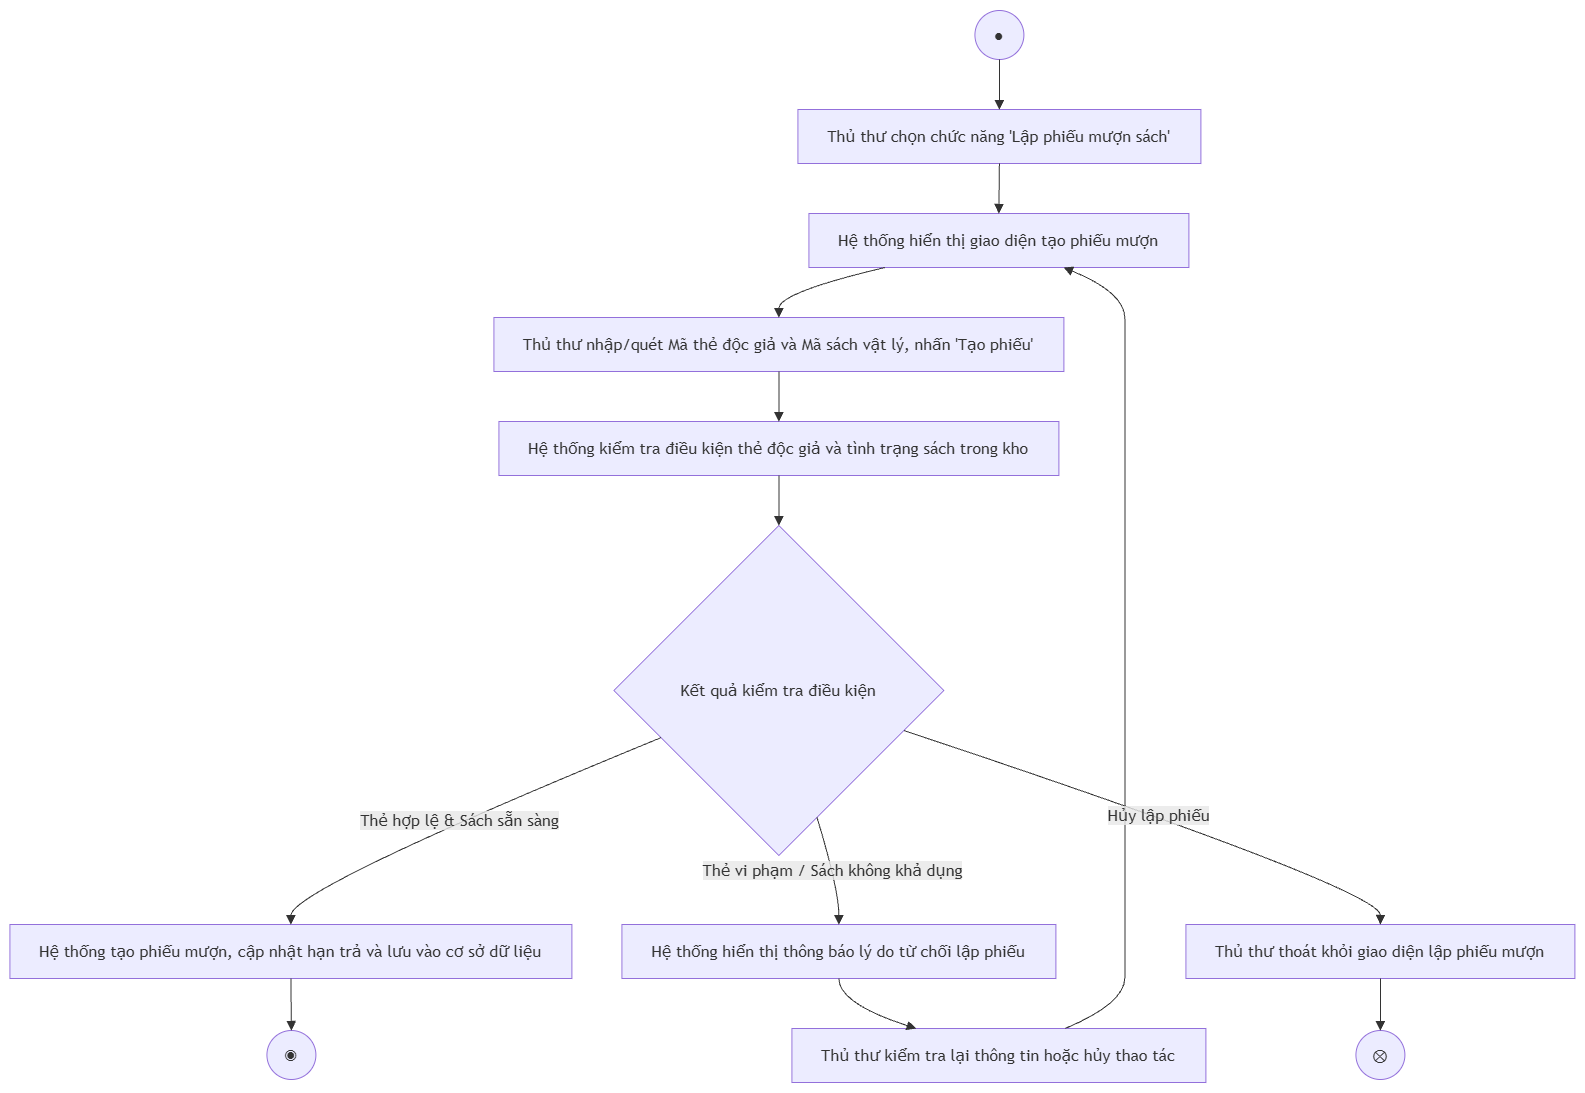

The diagram above was exported from draw.io. Its source (the exported page's mxGraphModel, read from the mxfile embedded in the PNG):
<mxGraphModel dx="1717" dy="878" grid="1" gridSize="10" guides="1" tooltips="1" connect="1" arrows="1" fold="1" page="1" pageScale="1" pageWidth="827" pageHeight="1169" math="0" shadow="0">
  <root>
    <mxCell id="0" />
    <mxCell id="1" parent="0" />
    <UserObject label="" mermaidData="{&#10;  &quot;data&quot;: &quot;flowchart TD\n    %% Nút bắt đầu\n    Start((●)) --&gt; A1\n\n    %% Luồng chính\n    A1[\&quot;Thủ thư chọn chức năng 'Lập phiếu mượn sách'\&quot;] --&gt; A2[\&quot;Hệ thống hiển thị giao diện tạo phiếu mượn\&quot;]\n    A2 --&gt; A3[\&quot;Thủ thư nhập/quét Mã thẻ độc giả và Mã sách vật lý, nhấn 'Tạo phiếu'\&quot;]\n    A3 --&gt; A4[\&quot;Hệ thống kiểm tra điều kiện thẻ độc giả và tình trạng sách trong kho\&quot;]\n    A4 --&gt; D1{\&quot;Kết quả kiểm tra điều kiện\&quot;}\n\n    %% Điểm rẽ nhánh\n    D1 -- \&quot;Thẻ hợp lệ &amp; Sách sẵn sàng\&quot; --&gt; B1[\&quot;Hệ thống tạo phiếu mượn, cập nhật hạn trả và lưu vào cơ sở dữ liệu\&quot;]\n    B1 --&gt; End((◉))\n\n    D1 -- \&quot;Thẻ vi phạm / Sách không khả dụng\&quot; --&gt; B2[\&quot;Hệ thống hiển thị thông báo lý do từ chối lập phiếu\&quot;]\n    B2 --&gt; B3[\&quot;Thủ thư kiểm tra lại thông tin hoặc hủy thao tác\&quot;]\n    B3 --&gt; A2\n\n    D1 -- \&quot;Hủy lập phiếu\&quot; --&gt; B4[\&quot;Thủ thư thoát khỏi giao diện lập phiếu mượn\&quot;]\n    B4 --&gt; FlowEnd((⊗))&quot;,&#10;  &quot;config&quot;: null&#10;}" id="tlM9CUnxvJKnbbqwpoKt-199">
      <mxCell connectable="0" parent="1" style="group;transparentBounds=1;editIcon=1;lockedGroup=0;groupPadding=10;" vertex="1">
        <mxGeometry as="geometry" />
      </mxCell>
    </UserObject>
    <UserObject label="●" mermaidId="n:Start" mermaidBaseStyle="ellipse;html=1;aspect=fixed;strokeWidth=1;whiteSpace=wrap;fillColor=light-dark(#ECECFF,#1f2020);strokeColor=light-dark(#9370DB,#cccccc);fontColor=light-dark(#333333,#cccccc);fontFamily=Trebuchet MS,Verdana,Arial,sans-serif;fontSize=16;" mermaidBaseValue="●" id="tlM9CUnxvJKnbbqwpoKt-200">
      <mxCell parent="tlM9CUnxvJKnbbqwpoKt-199" style="ellipse;html=1;aspect=fixed;strokeWidth=1;whiteSpace=wrap;fillColor=light-dark(#ECECFF,#1f2020);strokeColor=light-dark(#9370DB,#cccccc);fontColor=light-dark(#333333,#cccccc);fontFamily=Trebuchet MS,Verdana,Arial,sans-serif;fontSize=16;" vertex="1">
        <mxGeometry height="49" width="49" x="995" y="410" as="geometry" />
      </mxCell>
    </UserObject>
    <UserObject label="Thủ thư chọn chức năng 'Lập phiếu mượn sách'" mermaidId="n:A1" mermaidBaseStyle="html=1;whiteSpace=wrap;strokeWidth=1;fillColor=light-dark(#ECECFF,#1f2020);strokeColor=light-dark(#9370DB,#cccccc);fontColor=light-dark(#333333,#cccccc);fontFamily=Trebuchet MS,Verdana,Arial,sans-serif;fontSize=16;" mermaidBaseValue="Thủ thư chọn chức năng 'Lập phiếu mượn sách'" id="tlM9CUnxvJKnbbqwpoKt-201">
      <mxCell parent="tlM9CUnxvJKnbbqwpoKt-199" style="html=1;whiteSpace=wrap;strokeWidth=1;fillColor=light-dark(#ECECFF,#1f2020);strokeColor=light-dark(#9370DB,#cccccc);fontColor=light-dark(#333333,#cccccc);fontFamily=Trebuchet MS,Verdana,Arial,sans-serif;fontSize=16;" vertex="1">
        <mxGeometry height="54" width="403" x="818" y="509" as="geometry" />
      </mxCell>
    </UserObject>
    <UserObject label="Hệ thống hiển thị giao diện tạo phiếu mượn" mermaidId="n:A2" mermaidBaseStyle="html=1;whiteSpace=wrap;strokeWidth=1;fillColor=light-dark(#ECECFF,#1f2020);strokeColor=light-dark(#9370DB,#cccccc);fontColor=light-dark(#333333,#cccccc);fontFamily=Trebuchet MS,Verdana,Arial,sans-serif;fontSize=16;" mermaidBaseValue="Hệ thống hiển thị giao diện tạo phiếu mượn" id="tlM9CUnxvJKnbbqwpoKt-202">
      <mxCell parent="tlM9CUnxvJKnbbqwpoKt-199" style="html=1;whiteSpace=wrap;strokeWidth=1;fillColor=light-dark(#ECECFF,#1f2020);strokeColor=light-dark(#9370DB,#cccccc);fontColor=light-dark(#333333,#cccccc);fontFamily=Trebuchet MS,Verdana,Arial,sans-serif;fontSize=16;" vertex="1">
        <mxGeometry height="54" width="380" x="829" y="613" as="geometry" />
      </mxCell>
    </UserObject>
    <UserObject label="Thủ thư nhập/quét Mã thẻ độc giả và Mã sách vật lý, nhấn 'Tạo phiếu'" mermaidId="n:A3" mermaidBaseStyle="html=1;whiteSpace=wrap;strokeWidth=1;fillColor=light-dark(#ECECFF,#1f2020);strokeColor=light-dark(#9370DB,#cccccc);fontColor=light-dark(#333333,#cccccc);fontFamily=Trebuchet MS,Verdana,Arial,sans-serif;fontSize=16;" mermaidBaseValue="Thủ thư nhập/quét Mã thẻ độc giả và Mã sách vật lý, nhấn 'Tạo phiếu'" id="tlM9CUnxvJKnbbqwpoKt-203">
      <mxCell parent="tlM9CUnxvJKnbbqwpoKt-199" style="html=1;whiteSpace=wrap;strokeWidth=1;fillColor=light-dark(#ECECFF,#1f2020);strokeColor=light-dark(#9370DB,#cccccc);fontColor=light-dark(#333333,#cccccc);fontFamily=Trebuchet MS,Verdana,Arial,sans-serif;fontSize=16;" vertex="1">
        <mxGeometry height="54" width="570" x="514" y="717" as="geometry" />
      </mxCell>
    </UserObject>
    <UserObject label="Hệ thống kiểm tra điều kiện thẻ độc giả và tình trạng sách trong kho" mermaidId="n:A4" mermaidBaseStyle="html=1;whiteSpace=wrap;strokeWidth=1;fillColor=light-dark(#ECECFF,#1f2020);strokeColor=light-dark(#9370DB,#cccccc);fontColor=light-dark(#333333,#cccccc);fontFamily=Trebuchet MS,Verdana,Arial,sans-serif;fontSize=16;" mermaidBaseValue="Hệ thống kiểm tra điều kiện thẻ độc giả và tình trạng sách trong kho" id="tlM9CUnxvJKnbbqwpoKt-204">
      <mxCell parent="tlM9CUnxvJKnbbqwpoKt-199" style="html=1;whiteSpace=wrap;strokeWidth=1;fillColor=light-dark(#ECECFF,#1f2020);strokeColor=light-dark(#9370DB,#cccccc);fontColor=light-dark(#333333,#cccccc);fontFamily=Trebuchet MS,Verdana,Arial,sans-serif;fontSize=16;" vertex="1">
        <mxGeometry height="54" width="560" x="519" y="821" as="geometry" />
      </mxCell>
    </UserObject>
    <UserObject label="Kết quả kiểm tra điều kiện" mermaidId="n:D1" mermaidBaseStyle="rhombus;html=1;strokeWidth=1;whiteSpace=wrap;fillColor=light-dark(#ECECFF,#1f2020);strokeColor=light-dark(#9370DB,#cccccc);fontColor=light-dark(#333333,#cccccc);fontFamily=Trebuchet MS,Verdana,Arial,sans-serif;fontSize=16;" mermaidBaseValue="Kết quả kiểm tra điều kiện" id="tlM9CUnxvJKnbbqwpoKt-205">
      <mxCell parent="tlM9CUnxvJKnbbqwpoKt-199" style="rhombus;html=1;strokeWidth=1;whiteSpace=wrap;fillColor=light-dark(#ECECFF,#1f2020);strokeColor=light-dark(#9370DB,#cccccc);fontColor=light-dark(#333333,#cccccc);fontFamily=Trebuchet MS,Verdana,Arial,sans-serif;fontSize=16;" vertex="1">
        <mxGeometry height="330" width="330" x="634" y="925" as="geometry" />
      </mxCell>
    </UserObject>
    <UserObject label="Hệ thống tạo phiếu mượn, cập nhật hạn trả và lưu vào cơ sở dữ liệu" mermaidId="n:B1" mermaidBaseStyle="html=1;whiteSpace=wrap;strokeWidth=1;fillColor=light-dark(#ECECFF,#1f2020);strokeColor=light-dark(#9370DB,#cccccc);fontColor=light-dark(#333333,#cccccc);fontFamily=Trebuchet MS,Verdana,Arial,sans-serif;fontSize=16;" mermaidBaseValue="Hệ thống tạo phiếu mượn, cập nhật hạn trả và lưu vào cơ sở dữ liệu" id="tlM9CUnxvJKnbbqwpoKt-206">
      <mxCell parent="tlM9CUnxvJKnbbqwpoKt-199" style="html=1;whiteSpace=wrap;strokeWidth=1;fillColor=light-dark(#ECECFF,#1f2020);strokeColor=light-dark(#9370DB,#cccccc);fontColor=light-dark(#333333,#cccccc);fontFamily=Trebuchet MS,Verdana,Arial,sans-serif;fontSize=16;" vertex="1">
        <mxGeometry height="54" width="562" x="30" y="1324" as="geometry" />
      </mxCell>
    </UserObject>
    <UserObject label="◉" mermaidId="n:End" mermaidBaseStyle="ellipse;html=1;aspect=fixed;strokeWidth=1;whiteSpace=wrap;fillColor=light-dark(#ECECFF,#1f2020);strokeColor=light-dark(#9370DB,#cccccc);fontColor=light-dark(#333333,#cccccc);fontFamily=Trebuchet MS,Verdana,Arial,sans-serif;fontSize=16;" mermaidBaseValue="◉" id="tlM9CUnxvJKnbbqwpoKt-207">
      <mxCell parent="tlM9CUnxvJKnbbqwpoKt-199" style="ellipse;html=1;aspect=fixed;strokeWidth=1;whiteSpace=wrap;fillColor=light-dark(#ECECFF,#1f2020);strokeColor=light-dark(#9370DB,#cccccc);fontColor=light-dark(#333333,#cccccc);fontFamily=Trebuchet MS,Verdana,Arial,sans-serif;fontSize=16;" vertex="1">
        <mxGeometry height="49" width="49" x="287" y="1430" as="geometry" />
      </mxCell>
    </UserObject>
    <UserObject label="Hệ thống hiển thị thông báo lý do từ chối lập phiếu" mermaidId="n:B2" mermaidBaseStyle="html=1;whiteSpace=wrap;strokeWidth=1;fillColor=light-dark(#ECECFF,#1f2020);strokeColor=light-dark(#9370DB,#cccccc);fontColor=light-dark(#333333,#cccccc);fontFamily=Trebuchet MS,Verdana,Arial,sans-serif;fontSize=16;" mermaidBaseValue="Hệ thống hiển thị thông báo lý do từ chối lập phiếu" id="tlM9CUnxvJKnbbqwpoKt-208">
      <mxCell parent="tlM9CUnxvJKnbbqwpoKt-199" style="html=1;whiteSpace=wrap;strokeWidth=1;fillColor=light-dark(#ECECFF,#1f2020);strokeColor=light-dark(#9370DB,#cccccc);fontColor=light-dark(#333333,#cccccc);fontFamily=Trebuchet MS,Verdana,Arial,sans-serif;fontSize=16;" vertex="1">
        <mxGeometry height="54" width="434" x="642" y="1324" as="geometry" />
      </mxCell>
    </UserObject>
    <UserObject label="Thủ thư kiểm tra lại thông tin hoặc hủy thao tác" mermaidId="n:B3" mermaidBaseStyle="html=1;whiteSpace=wrap;strokeWidth=1;fillColor=light-dark(#ECECFF,#1f2020);strokeColor=light-dark(#9370DB,#cccccc);fontColor=light-dark(#333333,#cccccc);fontFamily=Trebuchet MS,Verdana,Arial,sans-serif;fontSize=16;" mermaidBaseValue="Thủ thư kiểm tra lại thông tin hoặc hủy thao tác" id="tlM9CUnxvJKnbbqwpoKt-209">
      <mxCell parent="tlM9CUnxvJKnbbqwpoKt-199" style="html=1;whiteSpace=wrap;strokeWidth=1;fillColor=light-dark(#ECECFF,#1f2020);strokeColor=light-dark(#9370DB,#cccccc);fontColor=light-dark(#333333,#cccccc);fontFamily=Trebuchet MS,Verdana,Arial,sans-serif;fontSize=16;" vertex="1">
        <mxGeometry height="54" width="414" x="812" y="1428" as="geometry" />
      </mxCell>
    </UserObject>
    <UserObject label="Thủ thư thoát khỏi giao diện lập phiếu mượn" mermaidId="n:B4" mermaidBaseStyle="html=1;whiteSpace=wrap;strokeWidth=1;fillColor=light-dark(#ECECFF,#1f2020);strokeColor=light-dark(#9370DB,#cccccc);fontColor=light-dark(#333333,#cccccc);fontFamily=Trebuchet MS,Verdana,Arial,sans-serif;fontSize=16;" mermaidBaseValue="Thủ thư thoát khỏi giao diện lập phiếu mượn" id="tlM9CUnxvJKnbbqwpoKt-210">
      <mxCell parent="tlM9CUnxvJKnbbqwpoKt-199" style="html=1;whiteSpace=wrap;strokeWidth=1;fillColor=light-dark(#ECECFF,#1f2020);strokeColor=light-dark(#9370DB,#cccccc);fontColor=light-dark(#333333,#cccccc);fontFamily=Trebuchet MS,Verdana,Arial,sans-serif;fontSize=16;" vertex="1">
        <mxGeometry height="54" width="389" x="1206" y="1324" as="geometry" />
      </mxCell>
    </UserObject>
    <UserObject label="⊗" mermaidId="n:FlowEnd" mermaidBaseStyle="ellipse;html=1;aspect=fixed;strokeWidth=1;whiteSpace=wrap;fillColor=light-dark(#ECECFF,#1f2020);strokeColor=light-dark(#9370DB,#cccccc);fontColor=light-dark(#333333,#cccccc);fontFamily=Trebuchet MS,Verdana,Arial,sans-serif;fontSize=16;" mermaidBaseValue="⊗" id="tlM9CUnxvJKnbbqwpoKt-211">
      <mxCell parent="tlM9CUnxvJKnbbqwpoKt-199" style="ellipse;html=1;aspect=fixed;strokeWidth=1;whiteSpace=wrap;fillColor=light-dark(#ECECFF,#1f2020);strokeColor=light-dark(#9370DB,#cccccc);fontColor=light-dark(#333333,#cccccc);fontFamily=Trebuchet MS,Verdana,Arial,sans-serif;fontSize=16;" vertex="1">
        <mxGeometry height="49" width="49" x="1376" y="1430" as="geometry" />
      </mxCell>
    </UserObject>
    <UserObject label="" mermaidId="e:Start-&gt;A1#0" mermaidBaseStyle="curved=1;startArrow=none;endArrow=block;endSize=7;strokeColor=light-dark(#333333,#cccccc);exitX=0.49;exitY=1;entryX=0.5;entryY=0;" mermaidBaseValue="" id="tlM9CUnxvJKnbbqwpoKt-212">
      <mxCell edge="1" parent="tlM9CUnxvJKnbbqwpoKt-199" source="tlM9CUnxvJKnbbqwpoKt-200" style="curved=1;startArrow=none;endArrow=block;endSize=7;strokeColor=light-dark(#333333,#cccccc);exitX=0.49;exitY=1;entryX=0.5;entryY=0;rounded=0;" target="tlM9CUnxvJKnbbqwpoKt-201">
        <mxGeometry relative="1" as="geometry">
          <Array as="points" />
        </mxGeometry>
      </mxCell>
    </UserObject>
    <UserObject label="" mermaidId="e:A1-&gt;A2#0" mermaidBaseStyle="curved=1;startArrow=none;endArrow=block;endSize=7;strokeColor=light-dark(#333333,#cccccc);exitX=0.5;exitY=1;entryX=0.5;entryY=0;" mermaidBaseValue="" id="tlM9CUnxvJKnbbqwpoKt-213">
      <mxCell edge="1" parent="tlM9CUnxvJKnbbqwpoKt-199" source="tlM9CUnxvJKnbbqwpoKt-201" style="curved=1;startArrow=none;endArrow=block;endSize=7;strokeColor=light-dark(#333333,#cccccc);exitX=0.5;exitY=1;entryX=0.5;entryY=0;rounded=0;" target="tlM9CUnxvJKnbbqwpoKt-202">
        <mxGeometry relative="1" as="geometry">
          <Array as="points" />
        </mxGeometry>
      </mxCell>
    </UserObject>
    <UserObject label="" mermaidId="e:A2-&gt;A3#0" mermaidBaseStyle="curved=1;startArrow=none;endArrow=block;endSize=7;strokeColor=light-dark(#333333,#cccccc);exitX=0.2;exitY=1;entryX=0.5;entryY=0;" mermaidBaseValue="" id="tlM9CUnxvJKnbbqwpoKt-214">
      <mxCell edge="1" parent="tlM9CUnxvJKnbbqwpoKt-199" source="tlM9CUnxvJKnbbqwpoKt-202" style="curved=1;startArrow=none;endArrow=block;endSize=7;strokeColor=light-dark(#333333,#cccccc);exitX=0.2;exitY=1;entryX=0.5;entryY=0;rounded=0;" target="tlM9CUnxvJKnbbqwpoKt-203">
        <mxGeometry relative="1" as="geometry">
          <Array as="points">
            <mxPoint x="799" y="692" />
          </Array>
        </mxGeometry>
      </mxCell>
    </UserObject>
    <UserObject label="" mermaidId="e:A3-&gt;A4#0" mermaidBaseStyle="curved=1;startArrow=none;endArrow=block;endSize=7;strokeColor=light-dark(#333333,#cccccc);exitX=0.5;exitY=1;entryX=0.5;entryY=0;" mermaidBaseValue="" id="tlM9CUnxvJKnbbqwpoKt-215">
      <mxCell edge="1" parent="tlM9CUnxvJKnbbqwpoKt-199" source="tlM9CUnxvJKnbbqwpoKt-203" style="curved=1;startArrow=none;endArrow=block;endSize=7;strokeColor=light-dark(#333333,#cccccc);exitX=0.5;exitY=1;entryX=0.5;entryY=0;rounded=0;" target="tlM9CUnxvJKnbbqwpoKt-204">
        <mxGeometry relative="1" as="geometry">
          <Array as="points" />
        </mxGeometry>
      </mxCell>
    </UserObject>
    <UserObject label="" mermaidId="e:A4-&gt;D1#0" mermaidBaseStyle="curved=1;startArrow=none;endArrow=block;endSize=7;strokeColor=light-dark(#333333,#cccccc);exitX=0.5;exitY=1;entryX=0.5;entryY=0;" mermaidBaseValue="" id="tlM9CUnxvJKnbbqwpoKt-216">
      <mxCell edge="1" parent="tlM9CUnxvJKnbbqwpoKt-199" source="tlM9CUnxvJKnbbqwpoKt-204" style="curved=1;startArrow=none;endArrow=block;endSize=7;strokeColor=light-dark(#333333,#cccccc);exitX=0.5;exitY=1;entryX=0.5;entryY=0;rounded=0;" target="tlM9CUnxvJKnbbqwpoKt-205">
        <mxGeometry relative="1" as="geometry">
          <Array as="points" />
        </mxGeometry>
      </mxCell>
    </UserObject>
    <UserObject label="Thẻ hợp lệ &amp; Sách sẵn sàng" mermaidId="e:D1-&gt;B1#0" mermaidBaseStyle="curved=1;startArrow=none;endArrow=block;endSize=7;strokeColor=light-dark(#333333,#cccccc);html=1;fontSize=16;labelBackgroundColor=light-dark(#E8E8E88D,#2a2a2a8D);fontFamily=Trebuchet MS,Verdana,Arial,sans-serif;fontColor=light-dark(#333333,#cccccc);exitX=0;exitY=0.7;entryX=0.5;entryY=0;" mermaidBaseValue="Thẻ hợp lệ &amp; Sách sẵn sàng" id="tlM9CUnxvJKnbbqwpoKt-217">
      <mxCell edge="1" parent="tlM9CUnxvJKnbbqwpoKt-199" source="tlM9CUnxvJKnbbqwpoKt-205" style="curved=1;startArrow=none;endArrow=block;endSize=7;strokeColor=light-dark(#333333,#cccccc);html=1;fontSize=16;labelBackgroundColor=light-dark(#E8E8E88D,#2a2a2a8D);fontFamily=Trebuchet MS,Verdana,Arial,sans-serif;fontColor=light-dark(#333333,#cccccc);exitX=0;exitY=0.7;entryX=0.5;entryY=0;rounded=0;" target="tlM9CUnxvJKnbbqwpoKt-206">
        <mxGeometry relative="1" as="geometry">
          <Array as="points">
            <mxPoint x="311" y="1289" />
          </Array>
        </mxGeometry>
      </mxCell>
    </UserObject>
    <UserObject label="" mermaidId="e:B1-&gt;End#0" mermaidBaseStyle="curved=1;startArrow=none;endArrow=block;endSize=7;strokeColor=light-dark(#333333,#cccccc);exitX=0.5;exitY=1;entryX=0.49;entryY=0;" mermaidBaseValue="" id="tlM9CUnxvJKnbbqwpoKt-218">
      <mxCell edge="1" parent="tlM9CUnxvJKnbbqwpoKt-199" source="tlM9CUnxvJKnbbqwpoKt-206" style="curved=1;startArrow=none;endArrow=block;endSize=7;strokeColor=light-dark(#333333,#cccccc);exitX=0.5;exitY=1;entryX=0.49;entryY=0;rounded=0;" target="tlM9CUnxvJKnbbqwpoKt-207">
        <mxGeometry relative="1" as="geometry">
          <Array as="points" />
        </mxGeometry>
      </mxCell>
    </UserObject>
    <UserObject label="Thẻ vi phạm / Sách không khả dụng" mermaidId="e:D1-&gt;B2#0" mermaidBaseStyle="curved=1;startArrow=none;endArrow=block;endSize=7;strokeColor=light-dark(#333333,#cccccc);html=1;fontSize=16;labelBackgroundColor=light-dark(#E8E8E88D,#2a2a2a8D);fontFamily=Trebuchet MS,Verdana,Arial,sans-serif;fontColor=light-dark(#333333,#cccccc);exitX=0.65;exitY=1;entryX=0.5;entryY=0;" mermaidBaseValue="Thẻ vi phạm / Sách không khả dụng" id="tlM9CUnxvJKnbbqwpoKt-219">
      <mxCell edge="1" parent="tlM9CUnxvJKnbbqwpoKt-199" source="tlM9CUnxvJKnbbqwpoKt-205" style="curved=1;startArrow=none;endArrow=block;endSize=7;strokeColor=light-dark(#333333,#cccccc);html=1;fontSize=16;labelBackgroundColor=light-dark(#E8E8E88D,#2a2a2a8D);fontFamily=Trebuchet MS,Verdana,Arial,sans-serif;fontColor=light-dark(#333333,#cccccc);exitX=0.65;exitY=1;entryX=0.5;entryY=0;rounded=0;" target="tlM9CUnxvJKnbbqwpoKt-208">
        <mxGeometry relative="1" as="geometry">
          <Array as="points">
            <mxPoint x="859" y="1289" />
          </Array>
        </mxGeometry>
      </mxCell>
    </UserObject>
    <UserObject label="" mermaidId="e:B2-&gt;B3#0" mermaidBaseStyle="curved=1;startArrow=none;endArrow=block;endSize=7;strokeColor=light-dark(#333333,#cccccc);exitX=0.5;exitY=1;entryX=0.3;entryY=0;" mermaidBaseValue="" id="tlM9CUnxvJKnbbqwpoKt-220">
      <mxCell edge="1" parent="tlM9CUnxvJKnbbqwpoKt-199" source="tlM9CUnxvJKnbbqwpoKt-208" style="curved=1;startArrow=none;endArrow=block;endSize=7;strokeColor=light-dark(#333333,#cccccc);exitX=0.5;exitY=1;entryX=0.3;entryY=0;rounded=0;" target="tlM9CUnxvJKnbbqwpoKt-209">
        <mxGeometry relative="1" as="geometry">
          <Array as="points">
            <mxPoint x="859" y="1403" />
          </Array>
        </mxGeometry>
      </mxCell>
    </UserObject>
    <UserObject label="" mermaidId="e:B3-&gt;A2#0" mermaidBaseStyle="curved=1;startArrow=none;endArrow=block;endSize=7;strokeColor=light-dark(#333333,#cccccc);exitX=0.66;exitY=0;entryX=0.67;entryY=1;" mermaidBaseValue="" id="tlM9CUnxvJKnbbqwpoKt-221">
      <mxCell edge="1" parent="tlM9CUnxvJKnbbqwpoKt-199" source="tlM9CUnxvJKnbbqwpoKt-209" style="curved=1;startArrow=none;endArrow=block;endSize=7;strokeColor=light-dark(#333333,#cccccc);exitX=0.66;exitY=0;entryX=0.67;entryY=1;rounded=0;" target="tlM9CUnxvJKnbbqwpoKt-202">
        <mxGeometry relative="1" as="geometry">
          <Array as="points">
            <mxPoint x="1145" y="1403" />
            <mxPoint x="1145" y="1351" />
            <mxPoint x="1145" y="1289" />
            <mxPoint x="1145" y="1090" />
            <mxPoint x="1145" y="900" />
            <mxPoint x="1145" y="848" />
            <mxPoint x="1145" y="796" />
            <mxPoint x="1145" y="744" />
            <mxPoint x="1145" y="692" />
          </Array>
        </mxGeometry>
      </mxCell>
    </UserObject>
    <UserObject label="Hủy lập phiếu" mermaidId="e:D1-&gt;B4#0" mermaidBaseStyle="curved=1;startArrow=none;endArrow=block;endSize=7;strokeColor=light-dark(#333333,#cccccc);html=1;fontSize=16;labelBackgroundColor=light-dark(#E8E8E88D,#2a2a2a8D);fontFamily=Trebuchet MS,Verdana,Arial,sans-serif;fontColor=light-dark(#333333,#cccccc);exitX=1;exitY=0.66;entryX=0.5;entryY=0;" mermaidBaseValue="Hủy lập phiếu" id="tlM9CUnxvJKnbbqwpoKt-222">
      <mxCell edge="1" parent="tlM9CUnxvJKnbbqwpoKt-199" source="tlM9CUnxvJKnbbqwpoKt-205" style="curved=1;startArrow=none;endArrow=block;endSize=7;strokeColor=light-dark(#333333,#cccccc);html=1;fontSize=16;labelBackgroundColor=light-dark(#E8E8E88D,#2a2a2a8D);fontFamily=Trebuchet MS,Verdana,Arial,sans-serif;fontColor=light-dark(#333333,#cccccc);exitX=1;exitY=0.66;entryX=0.5;entryY=0;rounded=0;" target="tlM9CUnxvJKnbbqwpoKt-210">
        <mxGeometry relative="1" as="geometry">
          <Array as="points">
            <mxPoint x="1401" y="1289" />
          </Array>
        </mxGeometry>
      </mxCell>
    </UserObject>
    <UserObject label="" mermaidId="e:B4-&gt;FlowEnd#0" mermaidBaseStyle="curved=1;startArrow=none;endArrow=block;endSize=7;strokeColor=light-dark(#333333,#cccccc);exitX=0.5;exitY=1;entryX=0.51;entryY=0;" mermaidBaseValue="" id="tlM9CUnxvJKnbbqwpoKt-223">
      <mxCell edge="1" parent="tlM9CUnxvJKnbbqwpoKt-199" source="tlM9CUnxvJKnbbqwpoKt-210" style="curved=1;startArrow=none;endArrow=block;endSize=7;strokeColor=light-dark(#333333,#cccccc);exitX=0.5;exitY=1;entryX=0.51;entryY=0;rounded=0;" target="tlM9CUnxvJKnbbqwpoKt-211">
        <mxGeometry relative="1" as="geometry">
          <Array as="points" />
        </mxGeometry>
      </mxCell>
    </UserObject>
  </root>
</mxGraphModel>